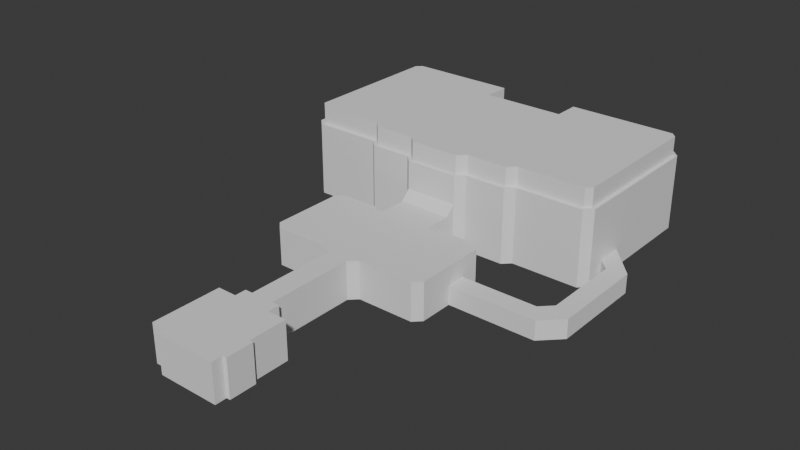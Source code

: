 # Source: CommandCenterUnderground.blend  (saved by Blender 4.0.36; exported with 4.5.12 LTS)
import bpy
from mathutils import Matrix  # noqa: F401  (used for matrix-valued properties, if any)

bpy.ops.wm.read_factory_settings(use_empty=True)
scene = bpy.context.scene
scene.name = 'Scene'

# ---- collections
col_collection = bpy.data.collections.new('Collection'); scene.collection.children.link(col_collection)

# ---- world
world_world = bpy.data.worlds.new('World'); scene.world = world_world
world_world.use_nodes = True; world_world.node_tree.nodes.clear()
_N = world_world.node_tree.nodes; _L = world_world.node_tree.links
n0 = _N.new('ShaderNodeOutputWorld'); n0.name = 'World Output'; n0.location = (300, 300)
n1 = _N.new('ShaderNodeBackground'); n1.name = 'Background'; n1.location = (10, 300)
n1.inputs[0].default_value = (0.05088, 0.05088, 0.05088, 1.0)
_L.new(n1.outputs[0], n0.inputs[0])
n0.is_active_output = True
world_world.color = (0.05088, 0.05088, 0.05088)
world_world.use_sun_shadow = False
world_world.sun_shadow_jitter_overblur = 0.0

# ---- meshes
me_plane_001 = bpy.data.meshes.new('Plane.001')
me_plane_001.from_pydata([(-1.0, -0.8, 0.0), (1.0, -1.0, 0.0), (-1.0, 1.0, 0.0), (1.0, 1.0, 0.0), (-0.5, 1.0, 0.0), (0.5, 1.0, 0.0), (1.0, 0.0, 0.0), (0.5, 1.3, 0.0), (-0.5, 1.3, 0.0), (-0.3, 1.3, 0.0), (0.3, 1.3, 0.0), (0.3, 2.4, 0.0), (-0.3, 2.4, 0.0), (1.1, -0.7, 0.0), (1.1, 0.0, 0.0), (1.0, -0.7, 0.0), (-0.6, -0.8, 0.0), (-0.6, -1.0, 0.0), (-0.3, 3.6, 0.0), (0.3, 3.6, 0.0), (-0.5, 3.8, 0.0), (0.5, 3.8, 0.0), (2.0, 3.8, 0.0), (-2.0, 3.8, 0.0), (2.2, 4.0, 0.0), (2.2, 5.9, 0.0), (-2.2, 4.0, 0.0), (-2.2, 5.9, 0.0), (-2.0, 6.1, 0.0), (2.0, 6.1, 0.0), (2.2, 4.9, 0.0), (2.2, 5.4, 0.0), (4.2, 5.4, 0.0), (-2.2, 4.8, 0.0), (-2.2, 4.3, 0.0), (-3.7, 4.8, 0.0), (-3.7, 4.3, 0.0), (-1.0, 6.1, 0.0), (1.0, 6.1, 0.0), (0.9, 6.0, 0.0), (-0.9, 6.0, 0.0), (-0.7, 6.0, 0.0), (0.7, 6.0, 0.0), (-0.7, 7.0, 0.0), (0.7, 7.0, 0.0), (0.9, 7.2, 0.0), (-0.9, 7.2, 0.0), (2.0, 7.2, 0.0), (2.2, 7.4, 0.0), (4.0, 7.4, 0.0), (4.2, 7.6, 0.0), (4.2, 11.5, 0.0), (-2.0, 7.2, 0.0), (-2.2, 7.4, 0.0), (-4.0, 7.4, 0.0), (-4.2, 7.6, 0.0), (-4.2, 11.5, 0.0), (4.0, 11.7, 0.0), (1.0, 11.7, 0.0), (-4.0, 11.7, 0.0), (-1.0, 11.7, 0.0), (1.0, 11.0, 0.0), (-1.0, 11.0, 0.0), (4.5, 4.9, 0.0), (4.5, 5.7, 0.0), (5.0, 5.4, 0.0), (5.0, 7.9, 0.0), (4.5, 7.8, 0.0), (4.2, 8.1, 0.0), (4.2, 8.8, 0.0), (-1.2, 3.8, 0.0), (-1.7, 3.8, 0.0), (-1.7, 2.9, 0.0), (-1.2, 2.9, 0.0), (0.3, 1.3, 1.0), (0.3, 2.4, 1.0), (-0.3, 1.3, 1.0), (-0.3, 2.4, 1.0), (-0.3, 3.6, 1.0), (0.3, 3.6, 1.0), (-0.5, 3.8, 1.0), (0.5, 3.8, 1.0), (2.0, 3.8, 1.0), (-1.7, 3.8, 1.0), (-2.0, 3.8, 1.0), (2.2, 4.0, 1.0), (2.2, 5.4, 1.0), (2.2, 5.9, 1.0), (-2.2, 4.0, 1.0), (-2.2, 4.8, 1.0), (-2.2, 5.9, 1.0), (-2.0, 6.1, 1.0), (2.0, 6.1, 1.0), (1.0, 6.1, 1.0), (2.2, 4.9, 1.0), (-2.2, 4.3, 1.0), (-1.0, 6.1, 1.0), (0.9, 6.0, 1.0), (-0.9, 6.0, 1.0), (-0.7, 6.0, 1.0), (0.7, 6.0, 1.0), (-1.2, 3.8, 1.0), (0.0, 2.4, 0.0), (0.0, 2.4, 1.0), (0.3, 2.4, 0.5), (-0.3, 2.4, 0.5), (-0.15, 2.4, 0.0), (-0.15, 2.4, 1.0), (0.3, 2.4, 0.75), (-0.3, 2.4, 0.25), (0.15, 2.4, 0.0), (0.15, 2.4, 1.0), (0.3, 2.4, 0.25), (-0.3, 2.4, 0.75), (0.0, 2.4, 0.75), (-0.15, 2.4, 0.75), (0.15, 2.4, 0.75), (-2.0, 3.8, 0.25), (-2.0, 3.8, 0.5), (-2.0, 3.8, 0.75), (-2.2, 4.0, 0.75), (-2.2, 4.0, 0.5), (-2.2, 4.0, 0.25), (-1.0, 6.1, 0.25), (-1.0, 6.1, 0.5), (-1.0, 6.1, 0.75), (-0.9, 6.0, 0.75), (-0.9, 6.0, 0.5), (-0.9, 6.0, 0.25), (-2.2, 4.8, 0.25), (-2.2, 4.8, 0.5), (-2.2, 4.8, 0.75), (-2.2, 5.9, 0.75), (-2.2, 5.9, 0.5), (-2.2, 5.9, 0.25), (-0.7, 6.0, 0.75), (-0.7, 6.0, 0.5), (-0.7, 6.0, 0.25), (-2.0, 6.1, 0.75), (-2.0, 6.1, 0.5), (-2.0, 6.1, 0.25), (0.7, 6.0, 0.75), (0.7, 6.0, 0.5), (0.7, 6.0, 0.25), (2.0, 6.1, 0.25), (2.0, 6.1, 0.5), (2.0, 6.1, 0.75), (2.2, 5.9, 0.75), (2.2, 5.9, 0.5), (2.2, 5.9, 0.25), (0.9, 6.0, 0.75), (0.9, 6.0, 0.5), (0.9, 6.0, 0.25), (1.0, 6.1, 0.25), (1.0, 6.1, 0.5), (1.0, 6.1, 0.75), (2.2, 4.9, 0.25), (2.2, 4.9, 0.75), (2.2, 4.0, 0.75), (2.2, 4.0, 0.5), (2.2, 4.0, 0.25), (-0.3, 3.6, 0.75), (-0.3, 3.6, 0.5), (-0.3, 3.6, 0.25), (2.2, 5.4, 0.25), (2.2, 5.4, 0.75), (0.3, 3.6, 0.25), (0.3, 3.6, 0.5), (0.3, 3.6, 0.75), (-0.5, 3.8, 0.75), (-0.5, 3.8, 0.5), (-0.5, 3.8, 0.25), (-2.2, 4.3, 0.25), (-2.2, 4.3, 0.5), (-2.2, 4.3, 0.75), (0.5, 3.8, 0.25), (0.5, 3.8, 0.5), (0.5, 3.8, 0.75), (-1.2, 3.8, 0.75), (-1.2, 3.8, 0.5), (-1.2, 3.8, 0.25), (2.0, 3.8, 0.25), (2.0, 3.8, 0.5), (2.0, 3.8, 0.75), (-1.7, 3.8, 0.75), (-1.7, 3.8, 0.5), (-1.7, 3.8, 0.25), (2.2, 4.9, 0.5), (2.2, 5.4, 0.5), (4.2, 5.4, 0.5), (4.5, 4.9, 0.5), (4.5, 5.7, 0.5), (5.0, 5.4, 0.5), (5.0, 7.9, 0.5), (4.5, 7.8, 0.5), (4.2, 8.1, 0.5), (4.2, 8.8, 0.5), (-0.3, 1.3, 0.75), (-0.3, 1.3, 0.5), (-0.3, 1.3, 0.25), (0.3, 1.3, 0.25), (0.3, 1.3, 0.5), (0.3, 1.3, 0.75), (-1.0, -0.8, 1.0), (1.0, -1.0, 1.0), (-1.0, 1.0, 1.0), (1.0, 1.0, 1.0), (-0.5, 1.0, 1.0), (0.5, 1.0, 1.0), (1.0, 0.0, 1.0), (0.5, 1.3, 1.0), (-0.5, 1.3, 1.0), (1.1, -0.7, 1.0), (1.1, 0.0, 1.0), (1.0, -0.7, 1.0), (-0.6, -0.8, 1.0), (-0.6, -1.0, 1.0), (-0.6586, 7.1, 2.0), (0.6586, 7.1, 2.0), (0.8586, 7.3, 2.0), (-0.8586, 7.3, 2.0), (1.959, 7.3, 2.0), (2.159, 7.5, 2.0), (3.959, 7.5, 2.0), (4.1, 7.641, 2.0), (4.1, 11.46, 2.0), (-1.959, 7.3, 2.0), (-2.159, 7.5, 2.0), (-3.959, 7.5, 2.0), (-4.1, 7.641, 2.0), (-4.1, 11.46, 2.0), (3.959, 11.6, 2.0), (1.1, 11.6, 2.0), (-3.959, 11.6, 2.0), (-1.1, 11.6, 2.0), (1.1, 10.9, 2.0), (-1.1, 10.9, 2.0), (4.1, 8.1, 2.0), (4.1, 8.8, 2.0), (-0.7, 7.0, 1.25), (-0.7, 6.75, 1.0), (-0.7, 7.0, 0.75), (0.7, 6.75, 1.0), (0.7, 7.0, 1.25), (0.7, 7.0, 0.75), (0.7, 7.0, 2.0), (0.9, 7.2, 2.0), (-0.7, 7.0, 2.0), (-0.9, 7.2, 2.0), (2.0, 7.2, 2.0), (2.2, 7.4, 2.0), (4.0, 7.4, 2.0), (4.2, 7.6, 2.0), (-2.0, 7.2, 2.0), (-2.2, 7.4, 2.0), (-4.0, 7.4, 2.0), (-4.2, 7.6, 2.0), (-4.2, 11.5, 2.0), (4.2, 11.5, 2.0), (4.0, 11.7, 2.0), (1.0, 11.7, 2.0), (-4.0, 11.7, 2.0), (-1.0, 11.7, 2.0), (1.0, 11.0, 2.0), (-1.0, 11.0, 2.0), (4.2, 8.1, 2.0), (4.2, 8.8, 2.0), (0.6586, 7.1, 2.5), (0.8586, 7.3, 2.5), (-0.6586, 7.1, 2.5), (-0.8586, 7.3, 2.5), (1.959, 7.3, 2.5), (2.159, 7.5, 2.5), (3.959, 7.5, 2.5), (4.1, 7.641, 2.5), (-1.959, 7.3, 2.5), (-2.159, 7.5, 2.5), (-3.959, 7.5, 2.5), (-4.1, 7.641, 2.5), (-4.1, 11.46, 2.5), (4.1, 11.46, 2.5), (3.959, 11.6, 2.5), (1.1, 11.6, 2.5), (-3.959, 11.6, 2.5), (-1.1, 11.6, 2.5), (1.1, 10.9, 2.5), (-1.1, 10.9, 2.5), (4.1, 8.1, 2.5), (4.1, 8.8, 2.5)], [(33, 35), (34, 36), (71, 72), (70, 73)], [(120, 119, 84, 88), (42, 44, 43, 41), (43, 44, 45, 47, 48, 49, 50, 68, 69, 51, 57, 58, 61, 62, 60, 59, 56, 55, 54, 53, 52, 46), (67, 68, 195, 194), (32, 64, 191, 189), (5, 7, 10, 11, 110, 102, 106, 12, 9, 8, 4), (0, 16, 17, 1, 15, 13, 14, 6, 3, 5, 4, 2), (19, 11, 110, 102, 106, 12, 18, 20, 70, 71, 23, 26, 34, 33, 27, 28, 37, 40, 41, 42, 39, 38, 29, 25, 31, 30, 24, 22, 21), (126, 125, 96, 98), (132, 131, 89, 90), (135, 126, 98, 99), (138, 132, 90, 91), (141, 135, 99, 100), (147, 146, 92, 87), (150, 141, 100, 97), (146, 155, 93, 92), (158, 157, 94, 85), (157, 165, 86, 94), (169, 161, 78, 80), (131, 174, 95, 89), (168, 177, 81, 79), (178, 169, 80, 101), (174, 120, 88, 95), (177, 183, 82, 81), (184, 178, 101, 83), (119, 184, 83, 84), (183, 158, 85, 82), (125, 138, 91, 96), (165, 147, 87, 86), (155, 150, 97, 93), (38, 39, 152, 153), (153, 152, 151, 154), (154, 151, 150, 155), (31, 25, 149, 164), (164, 149, 148, 188), (188, 148, 147, 165), (37, 28, 140, 123), (123, 140, 139, 124), (124, 139, 138, 125), (22, 24, 160, 181), (181, 160, 159, 182), (182, 159, 158, 183), (23, 71, 186, 117), (117, 186, 185, 118), (118, 185, 184, 119), (71, 70, 180, 186), (186, 180, 179, 185), (185, 179, 178, 184), (21, 22, 181, 175), (175, 181, 182, 176), (176, 182, 183, 177), (34, 26, 122, 172), (172, 122, 121, 173), (173, 121, 120, 174), (70, 20, 171, 180), (180, 171, 170, 179), (179, 170, 169, 178), (19, 21, 175, 166), (166, 175, 176, 167), (167, 176, 177, 168), (33, 34, 172, 129), (129, 172, 173, 130), (130, 173, 174, 131), (20, 18, 163, 171), (171, 163, 162, 170), (170, 162, 161, 169), (187, 190, 189, 188), (191, 192, 190, 189), (187, 188, 165, 157), (24, 30, 156, 160), (160, 156, 187, 159), (159, 187, 157, 158), (29, 38, 153, 144), (144, 153, 154, 145), (145, 154, 155, 146), (39, 42, 143, 152), (152, 143, 142, 151), (151, 142, 141, 150), (25, 29, 144, 149), (149, 144, 145, 148), (148, 145, 146, 147), (42, 41, 137, 143), (143, 137, 136, 142), (142, 136, 135, 141), (28, 27, 134, 140), (140, 134, 133, 139), (139, 133, 132, 138), (41, 40, 128, 137), (137, 128, 127, 136), (136, 127, 126, 135), (27, 33, 129, 134), (134, 129, 130, 133), (133, 130, 131, 132), (40, 37, 123, 128), (128, 123, 124, 127), (127, 124, 125, 126), (26, 23, 117, 122), (122, 117, 118, 121), (121, 118, 119, 120), (18, 12, 109, 163), (109, 163, 162, 105), (105, 162, 161, 113), (113, 77, 78, 161), (161, 168, 79, 78), (107, 103, 111, 75, 79, 78, 77), (108, 168, 167, 104), (104, 167, 166, 112), (19, 166, 112, 11), (108, 75, 79, 168), (114, 115, 113, 161, 168, 108, 116), (193, 192, 191, 194), (195, 196, 193, 194), (65, 63, 190, 192), (32, 31, 188, 189), (69, 66, 193, 196), (66, 65, 192, 193), (30, 63, 190, 187), (64, 67, 194, 191), (30, 31, 32, 63), (64, 32, 63, 65), (66, 67, 64, 65), (66, 69, 68, 67), (78, 79, 81, 82, 85, 94, 86, 87, 92, 93, 97, 100, 99, 98, 96, 91, 90, 89, 95, 88, 84, 83, 101, 80), (76, 77, 113, 197), (74, 75, 108, 202), (202, 197, 76, 74), (74, 76, 77, 107, 103, 111, 75), (10, 200, 201, 202, 108, 104, 112, 11), (12, 109, 105, 113, 197, 198, 199, 9), (115, 114, 116, 108, 202, 197, 113), (0, 2, 205, 203), (8, 9, 76, 211), (3, 6, 209, 206), (1, 17, 216, 204), (10, 7, 210, 74), (2, 4, 207, 205), (5, 3, 206, 208), (14, 13, 212, 213), (13, 15, 214, 212), (7, 5, 208, 210), (16, 0, 203, 215), (15, 1, 204, 214), (4, 8, 211, 207), (14, 213, 209, 6), (17, 16, 215, 216), (242, 100, 99, 240), (211, 76, 74, 210, 208, 206, 209, 213, 212, 214, 204, 216, 215, 203, 205, 207), (239, 247, 245, 243), (59, 60, 262, 261), (52, 53, 254, 253), (44, 42, 100, 242, 244), (61, 58, 260, 263), (53, 54, 255, 254), (41, 43, 241, 240, 99), (60, 62, 264, 262), (54, 55, 256, 255), (47, 45, 246, 249), (62, 61, 263, 264), (55, 56, 257, 256), (48, 47, 249, 250), (57, 51, 258, 259), (49, 48, 250, 251), (58, 57, 259, 260), (50, 49, 251, 252), (56, 59, 261, 257), (46, 52, 253, 248), (196, 195, 265, 266), (50, 252, 265, 195, 68), (51, 69, 196, 266, 258), (229, 230, 279, 278), (45, 44, 244, 243, 245, 246), (239, 240, 241), (242, 243, 244), (239, 243, 242, 240), (46, 248, 247, 239, 241, 43), (218, 219, 246, 245), (220, 217, 247, 248), (219, 221, 249, 246), (221, 222, 250, 249), (222, 223, 251, 250), (223, 224, 252, 251), (226, 220, 248, 253), (227, 226, 253, 254), (228, 227, 254, 255), (229, 228, 255, 256), (230, 229, 256, 257), (225, 231, 259, 258), (231, 232, 260, 259), (233, 230, 257, 261), (234, 233, 261, 262), (232, 235, 263, 260), (236, 234, 262, 264), (235, 236, 264, 263), (224, 237, 265, 252), (238, 225, 258, 266), (237, 238, 266, 265), (217, 218, 245, 247), (267, 269, 270, 275, 276, 277, 278, 279, 283, 284, 286, 285, 282, 281, 280, 288, 287, 274, 273, 272, 271, 268), (222, 221, 271, 272), (237, 224, 274, 287), (231, 225, 280, 281), (223, 222, 272, 273), (225, 238, 288, 280), (232, 231, 281, 282), (224, 223, 273, 274), (238, 237, 287, 288), (230, 233, 283, 279), (220, 226, 275, 270), (218, 217, 269, 267), (233, 234, 284, 283), (226, 227, 276, 275), (219, 218, 267, 268), (235, 232, 282, 285), (227, 228, 277, 276), (217, 220, 270, 269), (234, 236, 286, 284), (228, 229, 278, 277), (221, 219, 268, 271), (236, 235, 285, 286)])
_uv = me_plane_001.uv_layers.new(name='UVMap')
_uv.uv.foreach_set('vector', [0.0, 0.0, 0.0, 0.0, 0.0, 0.0, 0.0, 0.0, 0.0, 0.0, 0.0, 0.0, 0.0, 0.0, 0.0, 0.0, 0.0, 0.0, 0.0, 0.0, 0.0, 0.0, 0.0, 0.0, 0.0, 0.0, 0.0, 0.0, 0.0, 0.0, 0.0, 0.0, 0.0, 0.0, 0.0, 0.0, 0.0, 0.0, 0.0, 0.0, 0.0, 0.0, 0.0, 0.0, 0.0, 0.0, 0.0, 0.0, 0.0, 0.0, 0.0, 0.0, 0.0, 0.0, 0.0, 0.0, 0.0, 0.0, 0.0, 0.0, 0.0, 0.0, 0.0, 0.0, 0.0, 0.0, 0.0, 0.0, 0.0, 0.0, 0.0, 0.0, 0.0, 0.0, 0.0, 0.0, 0.0, 0.0, 0.0, 0.0, 0.0, 0.0, 0.0, 0.0, 0.0, 0.0, 0.0, 0.0, 0.0, 0.0, 0.0, 0.0, 0.0, 0.0, 0.0, 0.0, 0.0, 0.0, 0.0, 0.0, 0.0, 0.0, 0.0, 0.0, 0.0, 0.0, 0.0, 0.0, 0.0, 0.0, 0.0, 0.0, 0.0, 0.0, 0.0, 0.0, 0.0, 0.0, 0.0, 0.0, 0.0, 0.0, 0.0, 0.0, 0.0, 0.0, 0.0, 0.0, 0.0, 0.0, 0.0, 0.0, 0.0, 0.0, 0.0, 0.0, 0.0, 0.0, 0.0, 0.0, 0.0, 0.0, 0.0, 0.0, 0.0, 0.0, 0.0, 0.0, 0.0, 0.0, 0.0, 0.0, 0.0, 0.0, 0.0, 0.0, 0.0, 0.0, 0.0, 0.0, 0.0, 0.0, 0.0, 0.0, 0.0, 0.0, 0.0, 0.0, 0.0, 0.0, 0.0, 0.0, 0.0, 0.0, 0.0, 0.0, 0.0, 0.0, 0.0, 0.0, 0.0, 0.0, 0.0, 0.0, 0.0, 0.0, 0.0, 0.0, 0.0, 0.0, 0.0, 0.0, 0.0, 0.0, 0.0, 0.0, 0.0, 0.0, 0.0, 0.0, 0.0, 0.0, 0.0, 0.0, 0.0, 0.0, 0.0, 0.0, 0.0, 0.0, 0.0, 0.0, 0.0, 0.0, 0.0, 0.0, 0.0, 0.0, 0.0, 0.0, 0.0, 0.0, 0.0, 0.0, 0.0, 0.0, 0.0, 0.0, 0.0, 0.0, 0.0, 0.0, 0.0, 0.0, 0.0, 0.0, 0.0, 0.0, 0.0, 0.0, 0.0, 0.0, 0.0, 0.0, 0.0, 0.0, 0.0, 0.0, 0.0, 0.0, 0.0, 0.0, 0.0, 0.0, 0.0, 0.0, 0.0, 0.0, 0.0, 0.0, 0.0, 0.0, 0.0, 0.0, 0.0, 0.0, 0.0, 0.0, 0.0, 0.0, 0.0, 0.0, 0.0, 0.0, 0.0, 0.0, 0.0, 0.0, 0.0, 0.0, 0.0, 0.0, 0.0, 0.0, 0.0, 0.0, 0.0, 0.0, 0.0, 0.0, 0.0, 0.0, 0.0, 0.0, 0.0, 0.0, 0.0, 0.0, 0.0, 0.0, 0.0, 0.0, 0.0, 0.0, 0.0, 0.0, 0.0, 0.0, 0.0, 0.0, 0.0, 0.0, 0.0, 0.0, 0.0, 0.0, 0.0, 0.0, 0.0, 0.0, 0.0, 0.0, 0.0, 0.0, 0.0, 0.0, 0.0, 0.0, 0.0, 0.0, 0.0, 0.0, 0.0, 0.0, 0.0, 0.0, 0.0, 0.0, 0.0, 0.0, 0.0, 0.0, 0.0, 0.0, 0.0, 0.0, 0.0, 0.0, 0.0, 0.0, 0.0, 0.0, 0.0, 0.0, 0.0, 0.0, 0.0, 0.0, 0.0, 0.0, 0.0, 0.0, 0.0, 0.0, 0.0, 0.0, 0.0, 0.0, 0.0, 0.0, 0.0, 0.0, 0.0, 0.0, 0.0, 0.0, 0.0, 0.0, 0.0, 0.0, 0.0, 0.0, 0.0, 0.0, 0.0, 0.0, 0.0, 0.0, 0.0, 0.0, 0.0, 0.0, 0.0, 0.0, 0.0, 0.0, 0.0, 0.0, 0.0, 0.0, 0.0, 0.0, 0.0, 0.0, 0.0, 0.0, 0.0, 0.0, 0.0, 0.0, 0.0, 0.0, 0.0, 0.0, 0.0, 0.0, 0.0, 0.0, 0.0, 0.0, 0.0, 0.0, 0.0, 0.0, 0.0, 0.0, 0.0, 0.0, 0.0, 0.0, 0.0, 0.0, 0.0, 0.0, 0.0, 0.0, 0.0, 0.0, 0.0, 0.0, 0.0, 0.0, 0.0, 0.0, 0.0, 0.0, 0.0, 0.0, 0.0, 0.0, 0.0, 0.0, 0.0, 0.0, 0.0, 0.0, 0.0, 0.0, 0.0, 0.0, 0.0, 0.0, 0.0, 0.0, 0.0, 0.0, 0.0, 0.0, 0.0, 0.0, 0.0, 0.0, 0.0, 0.0, 0.0, 0.0, 0.0, 0.0, 0.0, 0.0, 0.0, 0.0, 0.0, 0.0, 0.0, 0.0, 0.0, 0.0, 0.0, 0.0, 0.0, 0.0, 0.0, 0.0, 0.0, 0.0, 0.0, 0.0, 0.0, 0.0, 0.0, 0.0, 0.0, 0.0, 0.0, 0.0, 0.0, 0.0, 0.0, 0.0, 0.0, 0.0, 0.0, 0.0, 0.0, 0.0, 0.0, 0.0, 0.0, 0.0, 0.0, 0.0, 0.0, 0.0, 0.0, 0.0, 0.0, 0.0, 0.0, 0.0, 0.0, 0.0, 0.0, 0.0, 0.0, 0.0, 0.0, 0.0, 0.0, 0.0, 0.0, 0.0, 0.0, 0.0, 0.0, 0.0, 0.0, 0.0, 0.0, 0.0, 0.0, 0.0, 0.0, 0.0, 0.0, 0.0, 0.0, 0.0, 0.0, 0.0, 0.0, 0.0, 0.0, 0.0, 0.0, 0.0, 0.0, 0.0, 0.0, 0.0, 0.0, 0.0, 0.0, 0.0, 0.0, 0.0, 0.0, 0.0, 0.0, 0.0, 0.0, 0.0, 0.0, 0.0, 0.0, 0.0, 0.0, 0.0, 0.0, 0.0, 0.0, 0.0, 0.0, 0.0, 0.0, 0.0, 0.0, 0.0, 0.0, 0.0, 0.0, 0.0, 0.0, 0.0, 0.0, 0.0, 0.0, 0.0, 0.0, 0.0, 0.0, 0.0, 0.0, 0.0, 0.0, 0.0, 0.0, 0.0, 0.0, 0.0, 0.0, 0.0, 0.0, 0.0, 0.0, 0.0, 0.0, 0.0, 0.0, 0.0, 0.0, 0.0, 0.0, 0.0, 0.0, 0.0, 0.0, 0.0, 0.0, 0.0, 0.0, 0.0, 0.0, 0.0, 0.0, 0.0, 0.0, 0.0, 0.0, 0.0, 0.0, 0.0, 0.0, 0.0, 0.0, 0.0, 0.0, 0.0, 0.0, 0.0, 0.0, 0.0, 0.0, 0.0, 0.0, 0.0, 0.0, 0.0, 0.0, 0.0, 0.0, 0.0, 0.0, 0.0, 0.0, 0.0, 0.0, 0.0, 0.0, 0.0, 0.0, 0.0, 0.0, 0.0, 0.0, 0.0, 0.0, 0.0, 0.0, 0.0, 0.0, 0.0, 0.0, 0.0, 0.0, 0.0, 0.0, 0.0, 0.0, 0.0, 0.0, 0.0, 0.0, 0.0, 0.0, 0.0, 0.0, 0.0, 0.0, 0.0, 0.0, 0.0, 0.0, 0.0, 0.0, 0.0, 0.0, 0.0, 0.0, 0.0, 0.0, 0.0, 0.0, 0.0, 0.0, 0.0, 0.0, 0.0, 0.0, 0.0, 0.0, 0.0, 0.0, 0.0, 0.0, 0.0, 0.0, 0.0, 0.0, 0.0, 0.0, 0.0, 0.0, 0.0, 0.0, 0.0, 0.0, 0.0, 0.0, 0.0, 0.0, 0.0, 0.0, 0.0, 0.0, 0.0, 0.0, 0.0, 0.0, 0.0, 0.0, 0.0, 0.0, 0.0, 0.0, 0.0, 0.0, 0.0, 0.0, 0.0, 0.0, 0.0, 0.0, 0.0, 0.0, 0.0, 0.0, 0.0, 0.0, 0.0, 0.0, 0.0, 0.0, 0.0, 0.0, 0.0, 0.0, 0.0, 0.0, 0.0, 0.0, 0.0, 0.0, 0.0, 0.0, 0.0, 0.0, 0.0, 0.0, 0.0, 0.0, 0.0, 0.0, 0.0, 0.0, 0.0, 0.0, 0.0, 0.0, 0.0, 0.0, 0.0, 0.0, 0.0, 0.0, 0.0, 0.0, 0.0, 0.0, 0.0, 0.0, 0.0, 0.0, 0.0, 0.0, 0.0, 0.0, 0.0, 0.0, 0.0, 0.0, 0.0, 0.0, 0.0, 0.0, 0.0, 0.0, 0.0, 0.0, 0.0, 0.0, 0.0, 0.0, 0.0, 0.0, 0.0, 0.0, 0.0, 0.0, 0.0, 0.0, 0.0, 0.0, 0.0, 0.0, 0.0, 0.0, 0.0, 0.0, 0.0, 0.0, 0.0, 0.0, 0.0, 0.0, 0.0, 0.0, 0.0, 0.0, 0.0, 0.0, 0.0, 0.0, 0.0, 0.0, 0.0, 0.0, 0.0, 0.0, 0.0, 0.0, 0.0, 0.0, 0.0, 0.0, 0.0, 0.0, 0.0, 0.0, 0.0, 0.0, 0.0, 0.0, 0.0, 0.0, 0.0, 0.0, 0.0, 0.0, 0.0, 0.0, 0.0, 0.0, 0.0, 0.0, 0.0, 0.0, 0.0, 0.0, 0.0, 0.0, 0.0, 0.0, 0.0, 0.0, 0.0, 0.0, 0.0, 0.0, 0.0, 0.0, 0.0, 0.0, 0.0, 0.0, 0.0, 0.0, 0.0, 0.0, 0.0, 0.0, 0.0, 0.0, 0.0, 0.0, 0.0, 0.0, 0.0, 0.0, 0.0, 0.0, 0.0, 0.0, 0.0, 0.0, 0.0, 0.0, 0.0, 0.0, 0.0, 0.0, 0.0, 0.0, 0.0, 0.0, 0.0, 0.0, 0.0, 0.0, 0.0, 0.0, 0.0, 0.0, 0.0, 0.0, 0.0, 0.0, 0.0, 0.0, 0.0, 0.0, 0.0, 0.0, 0.0, 0.0, 0.0, 0.0, 0.0, 0.0, 0.0, 0.0, 0.0, 0.0, 0.0, 0.0, 0.0, 0.0, 0.0, 0.0, 0.0, 0.0, 0.0, 0.0, 0.0, 0.0, 0.0, 0.0, 0.0, 0.0, 0.0, 0.0, 0.0, 0.0, 0.0, 0.0, 0.0, 0.0, 0.0, 0.0, 0.0, 0.0, 0.0, 0.0, 0.0, 0.0, 0.0, 0.0, 0.0, 0.0, 0.0, 0.0, 0.0, 0.0, 0.0, 0.0, 0.0, 0.0, 0.0, 0.0, 0.0, 0.0, 0.0, 0.0, 0.0, 0.0, 0.0, 0.0, 0.0, 0.0, 0.0, 0.0, 0.0, 0.0, 0.0, 0.0, 0.0, 0.0, 0.0, 0.0, 0.0, 0.0, 0.0, 0.0, 0.0, 0.0, 0.0, 0.0, 0.0, 0.0, 0.0, 0.0, 0.0, 0.0, 0.0, 0.0, 0.0, 0.0, 0.0, 0.0, 0.0, 0.0, 0.0, 0.0, 0.0, 0.0, 0.0, 0.0, 0.0, 0.0, 0.0, 0.0, 0.0, 0.0, 0.0, 0.0, 0.0, 0.0, 0.0, 0.0, 0.0, 0.0, 0.0, 0.0, 0.0, 0.0, 0.0, 0.0, 0.0, 0.0, 0.0, 0.0, 0.0, 0.0, 0.0, 0.0, 0.0, 0.0, 0.0, 0.0, 0.0, 0.0, 0.0, 0.0, 0.0, 0.0, 0.0, 0.0, 0.0, 0.0, 0.0, 0.0, 0.0, 0.0, 0.0, 0.0, 0.0, 0.0, 0.0, 0.0, 0.0, 0.0, 0.0, 0.0, 0.0, 0.0, 0.0, 0.0, 0.0, 0.0, 0.0, 0.0, 0.0, 0.0, 0.0, 0.0, 0.0, 0.0, 0.0, 0.0, 0.0, 0.0, 0.0, 0.0, 0.0, 0.0, 0.0, 0.0, 0.0, 0.0, 0.0, 0.0, 0.0, 0.0, 0.0, 0.0, 0.0, 0.0, 0.0, 0.0, 0.0, 0.0, 0.0, 0.0, 0.0, 0.0, 0.0, 0.0, 0.0, 0.0, 0.0, 0.0, 0.0, 0.0, 0.0, 0.0, 0.0, 0.0, 0.0, 0.0, 0.0, 0.0, 0.0, 0.0, 0.0, 0.0, 0.0, 0.0, 0.0, 0.0, 0.0, 0.0, 0.0, 0.0, 0.0, 0.0, 0.0, 0.0, 0.0, 0.0, 0.0, 0.0, 0.0, 0.0, 0.0, 0.0, 0.0, 0.0, 0.0, 0.0, 0.0, 0.0, 0.0, 0.0, 0.0, 0.0, 0.0, 0.0, 0.0, 0.0, 0.0, 0.0, 0.0, 0.0, 0.0, 0.0, 0.0, 0.0, 0.0, 0.0, 0.0, 0.0, 0.0, 0.0, 0.0, 0.0, 0.0, 0.0, 0.0, 0.0, 0.0, 0.0, 0.0, 0.0, 0.0, 0.0, 0.0, 0.0, 0.0, 0.0, 0.0, 0.0, 0.0, 0.0, 0.0, 0.0, 0.0, 0.0, 0.0, 0.0, 0.0, 0.0, 0.0, 0.0, 0.0, 0.0, 0.0, 0.0, 0.0, 0.0, 0.0, 0.0, 0.0, 0.0, 0.0, 0.0, 0.0, 0.0, 0.0, 0.0, 0.0, 0.0, 0.0, 0.0, 0.0, 0.0, 0.0, 0.0, 0.0, 0.0, 0.0, 0.0, 0.0, 0.0, 0.0, 0.0, 0.0, 0.0, 0.0, 0.0, 0.0, 0.0, 0.0, 0.0, 0.0, 0.0, 0.0, 0.0, 0.0, 0.0, 0.0, 0.0, 0.0, 0.0, 0.0, 0.0, 0.0, 0.0, 0.0, 0.0, 0.0, 0.0, 0.0, 0.0, 0.0, 0.0, 0.0, 0.0, 0.0, 0.0, 0.0, 0.0, 0.0, 0.0, 0.0, 0.0, 0.0, 0.0, 0.0, 0.0, 0.0, 0.0, 0.0, 0.0, 0.0, 0.0, 0.0, 0.0, 0.0, 0.0, 0.0, 0.0, 0.0, 0.0, 0.0, 0.0, 0.0, 0.0, 0.0, 0.0, 0.0, 0.0, 0.0, 0.0, 0.0, 0.0, 0.0, 0.0, 0.0, 0.0, 0.0, 0.0, 0.0, 0.0, 0.0, 0.0, 0.0, 0.0, 0.0, 0.0, 0.0, 0.0, 0.0, 0.0, 0.0, 0.0, 0.0, 0.0, 0.0, 0.0, 0.0, 0.0, 0.0, 0.0, 0.0, 0.0, 0.0, 0.0, 0.0, 0.0, 0.0, 0.0, 0.0, 0.0, 0.0, 0.0, 0.0, 0.0, 0.0, 0.0, 0.0, 0.0, 0.0, 0.0, 0.0, 0.0, 0.0, 0.0, 0.0, 0.0, 0.0, 0.0, 0.0, 0.0, 0.0, 0.0, 0.0, 0.0, 0.0, 0.0, 0.0, 0.0, 0.0, 0.0, 0.0, 0.0, 0.0, 0.0, 0.0, 0.0, 0.0, 0.0, 0.0, 0.0, 0.0, 0.0, 0.0, 0.0, 0.0, 0.0, 0.0, 0.0, 0.0, 0.0, 0.0, 0.0, 0.0, 0.0, 0.0, 0.0, 0.0, 0.0, 0.0, 0.0, 0.0, 0.0, 0.0, 0.0, 0.0, 0.0, 0.0, 0.0, 0.0, 0.0, 0.0, 0.0, 0.0, 0.0, 0.0, 0.0, 0.0, 0.0, 0.0, 0.0, 0.0, 0.0, 0.0, 0.0, 0.0, 0.0, 0.0, 0.0, 0.0, 0.0, 0.0, 0.0, 0.0, 0.0, 0.0, 0.0, 0.0, 0.0, 0.0, 0.0, 0.0, 0.0, 0.0, 0.0, 0.0, 0.0, 0.0, 0.0, 0.0, 0.0, 0.0, 0.0, 0.0, 0.0, 0.0, 0.0, 0.0, 0.0, 0.0, 0.0, 0.0, 0.0, 0.0, 0.0, 0.0, 0.0, 0.0, 0.0, 0.0, 0.0, 0.0, 0.0, 0.0, 0.0, 0.0, 0.0, 0.0, 0.0, 0.0, 0.0, 0.0, 0.0, 0.0, 0.0, 0.0, 0.0, 0.0, 0.0, 0.0, 0.0, 0.0, 0.0, 0.0, 0.0, 0.0, 0.0, 0.0, 0.0, 0.0, 0.0, 0.0, 0.0, 0.0, 0.0, 0.0, 0.0, 0.0, 0.0, 0.0, 0.0, 0.0, 0.0, 0.0, 0.0, 0.0, 0.0, 0.0, 0.0, 0.0, 0.0, 0.0, 0.0, 0.0, 0.0, 0.0, 0.0, 0.0, 0.0, 0.0, 0.0, 0.0, 0.0, 0.0, 0.0, 0.0, 0.0, 0.0, 0.0, 0.0, 0.0, 0.0, 0.0, 0.0, 0.0, 0.0, 0.0, 0.0, 0.0, 0.0, 0.0, 0.0, 0.0, 0.0, 0.0, 0.0, 0.0, 0.0, 0.0, 0.0, 0.0, 0.0, 0.0, 0.0, 0.0, 0.0, 0.0, 0.0, 0.0, 0.0, 0.0, 0.0, 0.0, 0.0, 0.0, 0.0, 0.0, 0.0, 0.0, 0.0, 0.0, 0.0, 0.0, 0.0, 0.0, 0.0, 0.0, 0.0, 0.0, 0.0, 0.0, 0.0, 0.0, 0.0, 0.0, 0.0, 0.0, 0.0, 0.0, 0.0, 0.0, 0.0, 0.0, 0.0, 0.0, 0.0, 0.0, 0.0, 0.0, 0.0, 0.0, 0.0, 0.0, 0.0, 0.0, 0.0, 0.0, 0.0, 0.0, 0.0, 0.0, 0.0, 0.0, 0.0, 0.0, 0.0, 0.0, 0.0, 0.0, 0.0, 0.0, 0.0, 0.0, 0.0, 0.0, 0.0, 0.0, 0.0, 0.0, 0.0, 0.0, 0.0, 0.0, 0.0, 0.0, 0.0, 0.0, 0.0, 0.0, 0.0, 0.0, 0.0, 0.0, 0.0, 0.0, 0.0, 0.0, 0.0, 0.0, 0.0, 0.0, 0.0, 0.0, 0.0, 0.0, 0.0, 0.0, 0.0, 0.0, 0.0, 0.0, 0.0, 0.0, 0.0, 0.0, 0.0, 0.0, 0.0, 0.0, 0.0, 0.0, 0.0, 0.0, 0.0, 0.0, 0.0, 0.0, 0.0, 0.0, 0.0, 0.0, 0.0, 0.0, 0.0, 0.0, 0.0, 0.0, 0.0, 0.0, 0.0, 0.0, 0.0, 0.0, 0.0, 0.0, 0.0, 0.0, 0.0, 0.0, 0.0, 0.0, 0.0, 0.0, 0.0, 0.0, 0.0, 0.0, 0.0, 0.0, 0.0, 0.0, 0.0, 0.0, 0.0, 0.0, 0.0, 0.0, 0.0, 0.0, 0.0, 0.0, 0.0, 0.0, 0.0, 0.0, 0.0, 0.0, 0.0, 0.0, 0.0, 0.0, 0.0, 0.0, 0.0, 0.0, 0.0, 0.0, 0.0, 0.0, 0.0, 0.0, 0.0, 0.0, 0.0, 0.0, 0.0, 0.0, 0.0, 0.0, 0.0, 0.0, 0.0, 0.0, 0.0, 0.0, 0.0, 0.0, 0.0, 0.0, 0.0, 0.0, 0.0, 0.0, 0.0, 0.0, 0.0, 0.0, 0.0, 0.0, 0.0, 0.0, 0.0, 0.0, 0.0, 0.0, 0.0, 0.0, 0.0, 0.0, 0.0, 0.0, 0.0, 0.0, 0.0, 0.0, 0.0, 0.0, 0.0, 0.0, 0.0, 0.0, 0.0, 0.0, 0.0, 0.0, 0.0, 0.0, 0.0, 0.0, 0.0, 0.0, 0.0, 0.0, 0.0, 0.0, 0.0, 0.0, 0.0, 0.0, 0.0, 0.0, 0.0, 0.0, 0.0, 0.0, 0.0, 0.0, 0.0, 0.0, 0.0, 0.0, 0.0, 0.0, 0.0, 0.0, 0.0, 0.0, 0.0, 0.0, 0.0, 0.0, 0.0, 0.0, 0.0, 0.0, 0.0, 0.0, 0.0, 0.0, 0.0, 0.0, 0.0, 0.0, 0.0, 0.0, 0.0, 0.0, 0.0, 0.0, 0.0, 0.0, 0.0, 0.0, 0.0, 0.0, 0.0, 0.0, 0.0, 0.0, 0.0, 0.0, 0.0, 0.0, 0.0, 0.0, 0.0, 0.0, 0.0, 0.0, 0.0, 0.0, 0.0, 0.0, 0.0, 0.0, 0.0, 0.0, 0.0, 0.0, 0.0, 0.0, 0.0, 0.0, 0.0, 0.0, 0.0, 0.0, 0.0, 0.0, 0.0, 0.0, 0.0, 0.0, 0.0, 0.0, 0.0, 0.0, 0.0, 0.0, 0.0, 0.0, 0.0, 0.0, 0.0, 0.0, 0.0, 0.0, 0.0, 0.0, 0.0, 0.0, 0.0, 0.0, 0.0, 0.0, 0.0, 0.0, 0.0, 0.0, 0.0, 0.0, 0.0, 0.0, 0.0, 0.0, 0.0, 0.0, 0.0, 0.0, 0.0, 0.0, 0.0, 0.0, 0.0, 0.0, 0.0, 0.0, 0.0])
me_plane_001.update()

# ---- objects
ob_plane = bpy.data.objects.new('Plane', me_plane_001)

# ---- transforms, parenting, visibility, modifiers, constraints
ob_plane.location = (0.0, 0.0, 0.0)

# ---- collection membership
col_collection.objects.link(ob_plane)

# ---- scene / render settings (as saved in the file)
scene.frame_start = 1; scene.frame_end = 250; scene.frame_set(1)
scene.render.engine = 'BLENDER_EEVEE_NEXT'
scene.cycles.sampling_pattern = 'TABULATED_SOBOL'
bpy.context.view_layer.update()

# ---- added for rendering (the .blend has no active camera and no usable light): camera, sun
cam_auto = bpy.data.cameras.new('AutoCamera')
cam_auto.lens = 50.0
cam_auto.sensor_width = 36.0
cam_auto.clip_end = 1000.0
ob_auto_camera = bpy.data.objects.new('AutoCamera', cam_auto)
scene.collection.objects.link(ob_auto_camera)
ob_auto_camera.location = (15.0927, -12.2813, 13.0042)
ob_auto_camera.rotation_euler = (1.09748, -7.21219e-08, 0.694738)
scene.camera = ob_auto_camera
light_auto_sun = bpy.data.lights.new('AutoSun', 'SUN')
light_auto_sun.energy = 3.0
light_auto_sun.angle = 0.0523599
ob_auto_sun = bpy.data.objects.new('AutoSun', light_auto_sun)
scene.collection.objects.link(ob_auto_sun)
ob_auto_sun.rotation_euler = (0.872665, 0.174533, 0.523599)
bpy.context.view_layer.update()
